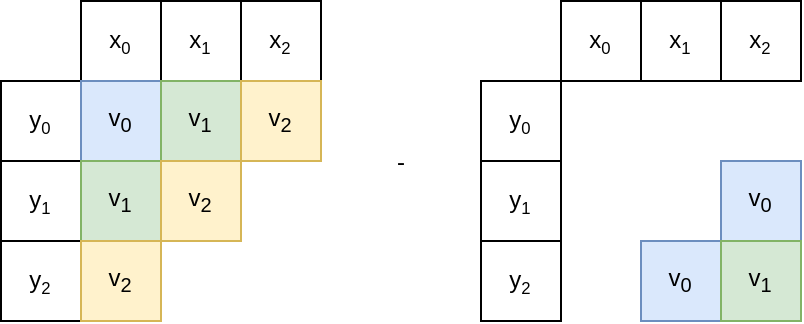

The diagram above was exported from draw.io. Its source (the exported page's mxGraphModel, read from the mxfile embedded in the PNG):
<mxGraphModel dx="776" dy="437" grid="1" gridSize="10" guides="1" tooltips="1" connect="1" arrows="1" fold="1" page="1" pageScale="1" pageWidth="1169" pageHeight="827" math="0" shadow="0">
  <root>
    <mxCell id="0" />
    <mxCell id="1" parent="0" />
    <mxCell id="3ACz7ravBwHRUCFG5NJF-17" value="x&lt;span style=&quot;font-size: 10px&quot;&gt;&lt;sub&gt;0&lt;/sub&gt;&lt;/span&gt;" style="rounded=0;whiteSpace=wrap;html=1;" parent="1" vertex="1">
      <mxGeometry x="280" y="240" width="40" height="40" as="geometry" />
    </mxCell>
    <mxCell id="3ACz7ravBwHRUCFG5NJF-18" value="&lt;span&gt;x&lt;/span&gt;&lt;span style=&quot;font-size: 10px&quot;&gt;&lt;sub&gt;1&lt;/sub&gt;&lt;/span&gt;" style="rounded=0;whiteSpace=wrap;html=1;" parent="1" vertex="1">
      <mxGeometry x="320" y="240" width="40" height="40" as="geometry" />
    </mxCell>
    <mxCell id="3ACz7ravBwHRUCFG5NJF-19" value="&lt;span&gt;x&lt;/span&gt;&lt;span style=&quot;font-size: 10px&quot;&gt;&lt;sub&gt;2&lt;/sub&gt;&lt;/span&gt;" style="rounded=0;whiteSpace=wrap;html=1;" parent="1" vertex="1">
      <mxGeometry x="360" y="240" width="40" height="40" as="geometry" />
    </mxCell>
    <mxCell id="3ACz7ravBwHRUCFG5NJF-20" value="y&lt;span style=&quot;font-size: 10px&quot;&gt;&lt;sub&gt;0&lt;/sub&gt;&lt;/span&gt;" style="rounded=0;whiteSpace=wrap;html=1;" parent="1" vertex="1">
      <mxGeometry x="240" y="280" width="40" height="40" as="geometry" />
    </mxCell>
    <mxCell id="3ACz7ravBwHRUCFG5NJF-21" value="&lt;span&gt;y&lt;/span&gt;&lt;span style=&quot;font-size: 10px&quot;&gt;&lt;sub&gt;1&lt;/sub&gt;&lt;/span&gt;" style="rounded=0;whiteSpace=wrap;html=1;" parent="1" vertex="1">
      <mxGeometry x="240" y="320" width="40" height="40" as="geometry" />
    </mxCell>
    <mxCell id="3ACz7ravBwHRUCFG5NJF-22" value="&lt;span&gt;y&lt;/span&gt;&lt;span style=&quot;font-size: 10px&quot;&gt;&lt;sub&gt;2&lt;/sub&gt;&lt;/span&gt;" style="rounded=0;whiteSpace=wrap;html=1;" parent="1" vertex="1">
      <mxGeometry x="240" y="360" width="40" height="40" as="geometry" />
    </mxCell>
    <mxCell id="3ACz7ravBwHRUCFG5NJF-23" value="&lt;span style=&quot;font-size: 12px&quot;&gt;v&lt;/span&gt;&lt;sub&gt;0&lt;/sub&gt;" style="rounded=0;whiteSpace=wrap;html=1;fillColor=#dae8fc;strokeColor=#6c8ebf;" parent="1" vertex="1">
      <mxGeometry x="280" y="280" width="40" height="40" as="geometry" />
    </mxCell>
    <mxCell id="3ACz7ravBwHRUCFG5NJF-33" value="&lt;span style=&quot;font-size: 12px&quot;&gt;v&lt;/span&gt;&lt;sub&gt;1&lt;/sub&gt;" style="rounded=0;whiteSpace=wrap;html=1;fillColor=#d5e8d4;strokeColor=#82b366;" parent="1" vertex="1">
      <mxGeometry x="320" y="280" width="40" height="40" as="geometry" />
    </mxCell>
    <mxCell id="3ACz7ravBwHRUCFG5NJF-34" value="&lt;span style=&quot;font-size: 12px&quot;&gt;v&lt;/span&gt;&lt;sub&gt;1&lt;/sub&gt;" style="rounded=0;whiteSpace=wrap;html=1;fillColor=#d5e8d4;strokeColor=#82b366;" parent="1" vertex="1">
      <mxGeometry x="280" y="320" width="40" height="40" as="geometry" />
    </mxCell>
    <mxCell id="3ACz7ravBwHRUCFG5NJF-35" value="&lt;span style=&quot;font-size: 12px&quot;&gt;v&lt;/span&gt;&lt;sub&gt;2&lt;/sub&gt;" style="rounded=0;whiteSpace=wrap;html=1;fillColor=#fff2cc;strokeColor=#d6b656;" parent="1" vertex="1">
      <mxGeometry x="360" y="280" width="40" height="40" as="geometry" />
    </mxCell>
    <mxCell id="3ACz7ravBwHRUCFG5NJF-36" value="&lt;span style=&quot;font-size: 12px&quot;&gt;v&lt;/span&gt;&lt;sub&gt;2&lt;/sub&gt;" style="rounded=0;whiteSpace=wrap;html=1;fillColor=#fff2cc;strokeColor=#d6b656;" parent="1" vertex="1">
      <mxGeometry x="320" y="320" width="40" height="40" as="geometry" />
    </mxCell>
    <mxCell id="3ACz7ravBwHRUCFG5NJF-37" value="&lt;span style=&quot;font-size: 12px&quot;&gt;v&lt;/span&gt;&lt;sub&gt;2&lt;/sub&gt;" style="rounded=0;whiteSpace=wrap;html=1;fillColor=#fff2cc;strokeColor=#d6b656;" parent="1" vertex="1">
      <mxGeometry x="280" y="360" width="40" height="40" as="geometry" />
    </mxCell>
    <mxCell id="RXA9OGjnCZK-9SJ46oc_-1" value="x&lt;span style=&quot;font-size: 10px&quot;&gt;&lt;sub&gt;0&lt;/sub&gt;&lt;/span&gt;" style="rounded=0;whiteSpace=wrap;html=1;" vertex="1" parent="1">
      <mxGeometry x="520" y="240" width="40" height="40" as="geometry" />
    </mxCell>
    <mxCell id="RXA9OGjnCZK-9SJ46oc_-2" value="&lt;span&gt;x&lt;/span&gt;&lt;span style=&quot;font-size: 10px&quot;&gt;&lt;sub&gt;1&lt;/sub&gt;&lt;/span&gt;" style="rounded=0;whiteSpace=wrap;html=1;" vertex="1" parent="1">
      <mxGeometry x="560" y="240" width="40" height="40" as="geometry" />
    </mxCell>
    <mxCell id="RXA9OGjnCZK-9SJ46oc_-3" value="&lt;span&gt;x&lt;/span&gt;&lt;span style=&quot;font-size: 10px&quot;&gt;&lt;sub&gt;2&lt;/sub&gt;&lt;/span&gt;" style="rounded=0;whiteSpace=wrap;html=1;" vertex="1" parent="1">
      <mxGeometry x="600" y="240" width="40" height="40" as="geometry" />
    </mxCell>
    <mxCell id="RXA9OGjnCZK-9SJ46oc_-4" value="y&lt;span style=&quot;font-size: 10px&quot;&gt;&lt;sub&gt;0&lt;/sub&gt;&lt;/span&gt;" style="rounded=0;whiteSpace=wrap;html=1;" vertex="1" parent="1">
      <mxGeometry x="480" y="280" width="40" height="40" as="geometry" />
    </mxCell>
    <mxCell id="RXA9OGjnCZK-9SJ46oc_-5" value="&lt;span&gt;y&lt;/span&gt;&lt;span style=&quot;font-size: 10px&quot;&gt;&lt;sub&gt;1&lt;/sub&gt;&lt;/span&gt;" style="rounded=0;whiteSpace=wrap;html=1;" vertex="1" parent="1">
      <mxGeometry x="480" y="320" width="40" height="40" as="geometry" />
    </mxCell>
    <mxCell id="RXA9OGjnCZK-9SJ46oc_-6" value="&lt;span&gt;y&lt;/span&gt;&lt;span style=&quot;font-size: 10px&quot;&gt;&lt;sub&gt;2&lt;/sub&gt;&lt;/span&gt;" style="rounded=0;whiteSpace=wrap;html=1;" vertex="1" parent="1">
      <mxGeometry x="480" y="360" width="40" height="40" as="geometry" />
    </mxCell>
    <mxCell id="RXA9OGjnCZK-9SJ46oc_-16" value="-" style="text;html=1;align=center;verticalAlign=middle;resizable=0;points=[];autosize=1;strokeColor=none;fillColor=none;" vertex="1" parent="1">
      <mxGeometry x="430" y="310" width="20" height="20" as="geometry" />
    </mxCell>
    <mxCell id="RXA9OGjnCZK-9SJ46oc_-17" value="&lt;span style=&quot;font-size: 12px&quot;&gt;v&lt;/span&gt;&lt;sub&gt;0&lt;/sub&gt;" style="rounded=0;whiteSpace=wrap;html=1;fillColor=#dae8fc;strokeColor=#6c8ebf;" vertex="1" parent="1">
      <mxGeometry x="600" y="320" width="40" height="40" as="geometry" />
    </mxCell>
    <mxCell id="RXA9OGjnCZK-9SJ46oc_-19" value="&lt;span style=&quot;font-size: 12px&quot;&gt;v&lt;/span&gt;&lt;sub&gt;0&lt;/sub&gt;" style="rounded=0;whiteSpace=wrap;html=1;fillColor=#dae8fc;strokeColor=#6c8ebf;" vertex="1" parent="1">
      <mxGeometry x="560" y="360" width="40" height="40" as="geometry" />
    </mxCell>
    <mxCell id="RXA9OGjnCZK-9SJ46oc_-20" value="&lt;span style=&quot;font-size: 12px&quot;&gt;v&lt;/span&gt;&lt;sub&gt;1&lt;/sub&gt;" style="rounded=0;whiteSpace=wrap;html=1;fillColor=#d5e8d4;strokeColor=#82b366;" vertex="1" parent="1">
      <mxGeometry x="600" y="360" width="40" height="40" as="geometry" />
    </mxCell>
  </root>
</mxGraphModel>